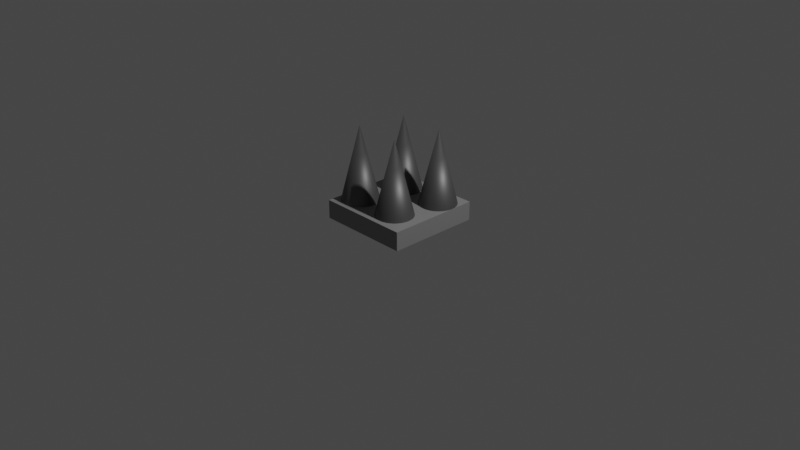 # Source: SpikeMesh.blend  (saved by Blender 3.0.42; exported with 4.5.12 LTS)
import bpy
from mathutils import Matrix  # noqa: F401  (used for matrix-valued properties, if any)

bpy.ops.wm.read_factory_settings(use_empty=True)
scene = bpy.context.scene
scene.name = 'Scene'

# ---- collections
col_collection = bpy.data.collections.new('Collection'); scene.collection.children.link(col_collection)

# ---- materials (node trees are filled in below, after node groups)
mat_base = bpy.data.materials.new('Base')
mat_base.use_transparent_shadow = False
mat_spikes = bpy.data.materials.new('Spikes')
mat_spikes.use_transparent_shadow = False
mat_spikes.roughness = 0.497

# ---- node groups
ng_auto_smooth = bpy.data.node_groups.new('Auto Smooth', 'GeometryNodeTree')
_s = ng_auto_smooth.interface.new_socket(name='Geometry', in_out='OUTPUT', socket_type='NodeSocketGeometry')
_s = ng_auto_smooth.interface.new_socket(name='Geometry', in_out='INPUT', socket_type='NodeSocketGeometry')
_s = ng_auto_smooth.interface.new_socket(name='Angle', in_out='INPUT', socket_type='NodeSocketFloat')
_s.subtype = 'ANGLE'
_s.min_value = 0.0
_s.max_value = 3.142
ng_auto_smooth.is_modifier = True
_N = ng_auto_smooth.nodes; _L = ng_auto_smooth.links
n0 = _N.new('NodeGroupOutput'); n0.name = 'Group Output'; n0.location = (480, -100)
n1 = _N.new('NodeGroupInput'); n1.name = 'Group Input'; n1.location = (-420, -300)
n2 = _N.new('NodeGroupInput'); n2.name = 'Group Input.001'; n2.location = (-60, -100)
n3 = _N.new('GeometryNodeSetShadeSmooth'); n3.name = 'Set Shade Smooth'; n3.location = (120, -100)
n3.domain = 'EDGE'
n4 = _N.new('GeometryNodeSetShadeSmooth'); n4.name = 'Set Shade Smooth.001'; n4.location = (300, -100)
n5 = _N.new('GeometryNodeInputMeshEdgeAngle'); n5.name = 'Edge Angle'; n5.location = (-420, -220)
n6 = _N.new('GeometryNodeInputEdgeSmooth'); n6.name = 'Is Edge Smooth'; n6.location = (-60, -160)
n7 = _N.new('GeometryNodeInputShadeSmooth'); n7.name = 'Is Face Smooth'; n7.location = (-240, -340)
n8 = _N.new('FunctionNodeBooleanMath'); n8.name = 'Boolean Math'; n8.location = (-60, -220)
n9 = _N.new('FunctionNodeCompare'); n9.name = 'Compare'; n9.location = (-240, -180)
n9.operation = 'LESS_EQUAL'
_L.new(n5.outputs[0], n9.inputs[0])
_L.new(n4.outputs[0], n0.inputs[0])
_L.new(n1.outputs[1], n9.inputs[1])
_L.new(n9.outputs[0], n8.inputs[0])
_L.new(n7.outputs[0], n8.inputs[1])
_L.new(n2.outputs[0], n3.inputs[0])
_L.new(n6.outputs[0], n3.inputs[1])
_L.new(n3.outputs[0], n4.inputs[0])
_L.new(n8.outputs[0], n3.inputs[2])
n0.is_active_output = True

# ---- material node trees
mat_base.use_nodes = True; mat_base.node_tree.nodes.clear()
_N = mat_base.node_tree.nodes; _L = mat_base.node_tree.links
n0 = _N.new('ShaderNodeBsdfPrincipled'); n0.name = 'Principled BSDF'; n0.location = (10, 300)
n0.distribution = 'GGX'
n0.subsurface_method = 'RANDOM_WALK_SKIN'
n0.inputs[0].default_value = (0.2476, 0.2476, 0.2476, 1.0)
n0.inputs[3].default_value = 1.45
n0.inputs[27].default_value = (0.0, 0.0, 0.0, 1.0)
n0.inputs[28].default_value = 1.0
n1 = _N.new('ShaderNodeOutputMaterial'); n1.name = 'Material Output'; n1.location = (300, 300)
_L.new(n0.outputs[0], n1.inputs[0])
n1.is_active_output = True
mat_spikes.use_nodes = True; mat_spikes.node_tree.nodes.clear()
_N = mat_spikes.node_tree.nodes; _L = mat_spikes.node_tree.links
n0 = _N.new('ShaderNodeBsdfPrincipled'); n0.name = 'Principled BSDF'; n0.location = (10, 300)
n0.distribution = 'GGX'
n0.subsurface_method = 'RANDOM_WALK_SKIN'
n0.inputs[0].default_value = (0.1299, 0.1299, 0.1299, 1.0)
n0.inputs[1].default_value = 0.578
n0.inputs[3].default_value = 1.45
n0.inputs[13].default_value = 0.367
n0.inputs[27].default_value = (0.0, 0.0, 0.0, 1.0)
n0.inputs[28].default_value = 1.0
n1 = _N.new('ShaderNodeOutputMaterial'); n1.name = 'Material Output'; n1.location = (300, 300)
_L.new(n0.outputs[0], n1.inputs[0])
n1.is_active_output = True

# ---- world
world_world = bpy.data.worlds.new('World'); scene.world = world_world
world_world.use_nodes = True; world_world.node_tree.nodes.clear()
_N = world_world.node_tree.nodes; _L = world_world.node_tree.links
n0 = _N.new('ShaderNodeOutputWorld'); n0.name = 'World Output'; n0.location = (300, 300)
n1 = _N.new('ShaderNodeBackground'); n1.name = 'Background'; n1.location = (10, 300)
n1.inputs[0].default_value = (0.05088, 0.05088, 0.05088, 1.0)
_L.new(n1.outputs[0], n0.inputs[0])
n0.is_active_output = True
world_world.color = (0.05088, 0.05088, 0.05088)
world_world.use_sun_shadow = False
world_world.sun_shadow_jitter_overblur = 0.0

# ---- cameras
cam_camera = bpy.data.cameras.new('Camera')
cam_camera.clip_end = 100.0
cam_camera.ortho_scale = 7.314

# ---- lights
light_light = bpy.data.lights.new('Light', 'POINT')
light_light.transmission_factor = 0.0
light_light.energy = 1000.0
light_light.shadow_soft_size = 0.1
light_light.shadow_maximum_resolution = 0.006
light_light.use_absolute_resolution = True

# ---- meshes
me_cube_001 = bpy.data.meshes.new('Cube.001')
me_cube_001.from_pydata([(-0.5, 0.2, -0.5), (-0.3, 0.2, 0.05), (-0.3, 1.0, 0.25), (-0.2, 0.2, -0.45), (-0.261, 0.2, 0.05384), (0.3, 0.2, -0.45), (-0.2235, 0.2, 0.06522), (-0.2, 1.0, -0.25), (-0.1889, 0.2, 0.08371), (0.3, 1.0, -0.25), (-0.161, 0.2, -0.4462), (-0.1586, 0.2, 0.1086), (-0.1337, 0.2, 0.1389), (0.2, 0.2, 0.05), (-0.1152, 0.2, 0.1735), (-0.1235, 0.2, -0.4348), (-0.1038, 0.2, 0.211), (0.339, 0.2, -0.4462), (-0.1, 0.2, 0.25), (-0.08889, 0.2, -0.4163), (-0.05858, 0.2, -0.3914), (-0.1038, 0.2, 0.289), (-0.1152, 0.2, 0.3265), (0.5, 0.2, 0.5), (0.2, 1.0, 0.25), (-0.1337, 0.2, 0.3611), (-0.03371, 0.2, -0.3611), (-0.1586, 0.2, 0.3914), (-0.01522, 0.2, -0.3265), (-0.1889, 0.2, 0.4163), (0.3765, 0.2, -0.4348), (-0.2235, 0.2, 0.4348), (-0.003843, 0.2, -0.289), (-0.261, 0.2, 0.4462), (0.5, 0.2, -0.5), (-0.3, 0.2, 0.45), (0.0, 0.2, -0.25), (-0.339, 0.2, 0.4462), (0.4111, 0.2, -0.4163), (-0.3765, 0.2, 0.4348), (0.239, 0.2, 0.05384), (-0.4111, 0.2, 0.4163), (-0.4414, 0.2, 0.3914), (-0.003843, 0.2, -0.211), (-0.01522, 0.2, -0.1735), (-0.4663, 0.2, 0.3611), (0.4414, 0.2, -0.3914), (-0.4848, 0.2, 0.3265), (-0.03371, 0.2, -0.1389), (-0.4962, 0.2, 0.289), (-0.5, 0.2, 0.25), (0.4663, 0.2, -0.3611), (0.2765, 0.2, 0.06522), (-0.4962, 0.2, 0.211), (-0.4848, 0.2, 0.1735), (-0.05858, 0.2, -0.1086), (-0.08889, 0.2, -0.08371), (-0.4663, 0.2, 0.1389), (0.4848, 0.2, -0.3265), (-0.4414, 0.2, 0.1086), (-0.4111, 0.2, 0.08371), (-0.1235, 0.2, -0.06522), (-0.5, 0.0, 0.5), (-0.3765, 0.2, 0.06522), (-0.339, 0.2, 0.05384), (-0.161, 0.2, -0.05384), (0.4962, 0.2, -0.289), (-0.2, 0.2, -0.05), (0.3111, 0.2, 0.08371), (-0.239, 0.2, -0.05384), (0.5, 0.0, 0.5), (0.5, 0.2, -0.25), (-0.2765, 0.2, -0.06522), (-0.3111, 0.2, -0.08371), (-0.5, 0.2, 0.5), (-0.3414, 0.2, -0.1086), (0.4962, 0.2, -0.211), (-0.3663, 0.2, -0.1389), (0.4848, 0.2, -0.1735), (-0.3848, 0.2, -0.1735), (0.3414, 0.2, 0.1086), (-0.5, 0.0, -0.5), (-0.3962, 0.2, -0.211), (0.4663, 0.2, -0.1389), (-0.4, 0.2, -0.25), (0.4414, 0.2, -0.1086), (-0.3962, 0.2, -0.289), (0.3663, 0.2, 0.1389), (-0.3848, 0.2, -0.3265), (-0.3663, 0.2, -0.3611), (0.5, 0.0, -0.5), (0.4111, 0.2, -0.08371), (-0.3414, 0.2, -0.3914), (-0.3111, 0.2, -0.4163), (0.3765, 0.2, -0.06522), (0.3848, 0.2, 0.1735), (-0.2765, 0.2, -0.4348), (-0.239, 0.2, -0.4462), (0.339, 0.2, -0.05384), (0.3962, 0.2, 0.211), (0.3, 0.2, -0.05), (0.4, 0.2, 0.25), (0.261, 0.2, -0.05384), (0.3962, 0.2, 0.289), (0.2235, 0.2, -0.06522), (0.3848, 0.2, 0.3265), (0.1889, 0.2, -0.08371), (0.3414, 0.2, 0.3914), (0.1586, 0.2, -0.1086), (0.1337, 0.2, -0.1389), (0.3111, 0.2, 0.4163), (0.1152, 0.2, -0.1735), (0.2765, 0.2, 0.4348), (0.1038, 0.2, -0.211), (0.239, 0.2, 0.4462), (0.2, 0.2, 0.45), (0.1, 0.2, -0.25), (0.1038, 0.2, -0.289), (0.161, 0.2, 0.4462), (0.1152, 0.2, -0.3265), (0.1235, 0.2, 0.4348), (0.1337, 0.2, -0.3611), (0.08889, 0.2, 0.4163), (0.1586, 0.2, -0.3914), (0.05858, 0.2, 0.3914), (0.1889, 0.2, -0.4163), (0.03371, 0.2, 0.3611), (0.2235, 0.2, -0.4348), (0.01522, 0.2, 0.3265), (0.261, 0.2, -0.4462), (0.003843, 0.2, 0.289), (0.0, 0.2, 0.25), (0.003843, 0.2, 0.211), (0.01522, 0.2, 0.1735), (0.03371, 0.2, 0.1389), (0.05858, 0.2, 0.1086), (0.1235, 0.2, 0.06522), (0.161, 0.2, 0.05384), (0.364, 0.2, 0.364), (0.08604, 0.2, 0.08604), (-0.1021, 0.2, 0.2718)], [], [(66, 71, 34, 0, 89, 92, 93, 96, 97, 3, 10, 15, 19, 20, 26, 28, 32, 36, 43, 44, 48, 55, 56, 139, 136, 137, 13, 40, 102, 104, 106, 108, 109, 111, 113, 116, 117, 119, 121, 123, 125, 127, 129, 5, 17, 30, 38, 46, 51, 58), (100, 102, 40, 52, 68, 80, 87, 95, 99, 101, 103, 105, 138, 23, 71, 76, 78, 83, 85, 91, 94, 98), (23, 62, 70), (62, 74, 81), (90, 62, 81), (70, 90, 34), (0, 90, 81), (74, 23, 138, 107, 110, 112, 114, 115, 118, 120, 122, 124, 126, 128, 130, 131, 140, 21, 22, 25, 27, 29, 31, 33, 35, 37, 39, 41, 42, 45, 47, 49, 50), (132, 133, 134, 135, 139, 56, 61, 65, 67, 69, 72, 73, 75, 77, 79, 82, 84, 86, 88, 89, 0, 50, 53, 54, 57, 59, 60, 63, 64, 1, 4, 6, 8, 11, 12, 14, 16, 18, 140, 131), (23, 74, 62), (81, 74, 50, 0), (90, 70, 62), (71, 23, 70, 34), (0, 34, 90), (24, 40, 13), (24, 52, 40), (24, 68, 52), (24, 80, 68), (87, 80, 24), (95, 87, 24), (99, 95, 24), (101, 99, 24), (103, 101, 24), (105, 103, 24), (138, 105, 24), (138, 24, 107), (24, 110, 107), (24, 112, 110), (24, 114, 112), (24, 115, 114), (118, 115, 24), (120, 118, 24), (122, 120, 24), (124, 122, 24), (124, 24, 126), (126, 24, 128), (128, 24, 130), (130, 24, 131), (131, 24, 132), (132, 24, 133), (133, 24, 134), (134, 24, 135), (135, 24, 139), (139, 24, 136), (136, 24, 137), (137, 24, 13), (9, 17, 5), (9, 30, 17), (9, 38, 30), (9, 46, 38), (46, 9, 51), (51, 9, 58), (66, 58, 9), (71, 66, 9), (76, 71, 9), (78, 76, 9), (83, 78, 9), (83, 9, 85), (85, 9, 91), (91, 9, 94), (94, 9, 98), (98, 9, 100), (100, 9, 102), (102, 9, 104), (104, 9, 106), (108, 106, 9), (108, 9, 109), (109, 9, 111), (111, 9, 113), (113, 9, 116), (116, 9, 117), (117, 9, 119), (119, 9, 121), (121, 9, 123), (123, 9, 125), (125, 9, 127), (127, 9, 129), (129, 9, 5), (7, 10, 3), (7, 15, 10), (7, 19, 15), (7, 20, 19), (20, 7, 26), (26, 7, 28), (28, 7, 32), (32, 7, 36), (36, 7, 43), (43, 7, 44), (48, 44, 7), (48, 7, 55), (55, 7, 56), (56, 7, 61), (7, 65, 61), (7, 67, 65), (69, 67, 7), (72, 69, 7), (73, 72, 7), (75, 73, 7), (75, 7, 77), (77, 7, 79), (79, 7, 82), (82, 7, 84), (84, 7, 86), (86, 7, 88), (7, 89, 88), (7, 92, 89), (92, 7, 93), (93, 7, 96), (96, 7, 97), (97, 7, 3), (2, 4, 1), (2, 6, 4), (2, 8, 6), (2, 11, 8), (12, 11, 2), (14, 12, 2), (16, 14, 2), (16, 2, 18), (140, 18, 2, 21), (21, 2, 22), (22, 2, 25), (25, 2, 27), (2, 29, 27), (29, 2, 31), (2, 33, 31), (2, 35, 33), (35, 2, 37), (37, 2, 39), (39, 2, 41), (41, 2, 42), (2, 45, 42), (2, 47, 45), (47, 2, 49), (49, 2, 50), (50, 2, 53), (53, 2, 54), (54, 2, 57), (57, 2, 59), (59, 2, 60), (60, 2, 63), (63, 2, 64), (64, 2, 1)])
me_cube_001.polygons.foreach_set('use_smooth', [True] * 142)
me_cube_001.polygons.foreach_set('material_index', [0, 0, 0, 0, 0, 0, 0, 0, 0, 0, 0, 0, 0, 0, 1, 1, 1, 1, 1, 1, 1, 1, 1, 1, 1, 1, 1, 1, 1, 1, 1, 1, 1, 1, 1, 1, 1, 1, 1, 1, 1, 1, 1, 1, 1, 1, 1, 1, 1, 1, 1, 1, 1, 1, 1, 1, 1, 1, 1, 1, 1, 1, 1, 1, 1, 1, 1, 1, 1, 1, 1, 1, 1, 1, 1, 1, 1, 1, 1, 1, 1, 1, 1, 1, 1, 1, 1, 1, 1, 1, 1, 1, 1, 1, 1, 1, 1, 1, 1, 1, 1, 1, 1, 1, 1, 1, 1, 1, 1, 1, 1, 1, 1, 1, 1, 1, 1, 1, 1, 1, 1, 1, 1, 1, 1, 1, 1, 1, 1, 1, 1, 1, 1, 1, 1, 1, 1, 1, 1, 1, 1, 1])
_uv = me_cube_001.uv_layers.new(name='UVMap')
_uv.uv.foreach_set('vector', [0.9962, 0.211, 1.0, 0.25, 1.0, 0.0, 0.0, 0.0, 0.136, 0.136, 0.1586, 0.1086, 0.1889, 0.08371, 0.2235, 0.06522, 0.261, 0.05384, 0.3, 0.05, 0.339, 0.05384, 0.3765, 0.06522, 0.4111, 0.08371, 0.4414, 0.1086, 0.4663, 0.1389, 0.4848, 0.1735, 0.4962, 0.211, 0.5, 0.25, 0.4962, 0.289, 0.4848, 0.3265, 0.4663, 0.3611, 0.4414, 0.3914, 0.414, 0.414, 0.5889, 0.5837, 0.6235, 0.5652, 0.661, 0.5538, 0.7, 0.55, 0.739, 0.5538, 0.761, 0.4462, 0.7235, 0.4348, 0.6889, 0.4163, 0.6586, 0.3914, 0.6337, 0.3611, 0.6152, 0.3265, 0.6038, 0.289, 0.6, 0.25, 0.6038, 0.211, 0.6152, 0.1735, 0.6337, 0.1389, 0.6586, 0.1086, 0.6889, 0.08371, 0.7235, 0.06522, 0.761, 0.05384, 0.8, 0.05, 0.839, 0.05384, 0.8765, 0.06522, 0.9111, 0.08371, 0.9414, 0.1086, 0.9663, 0.1389, 0.9848, 0.1735, 0.8, 0.45, 0.761, 0.4462, 0.739, 0.5538, 0.7765, 0.5652, 0.8111, 0.5837, 0.8414, 0.6086, 0.8663, 0.6389, 0.8848, 0.6735, 0.8962, 0.711, 0.9, 0.75, 0.8962, 0.789, 0.8848, 0.8265, 0.864, 0.864, 1.0, 1.0, 1.0, 0.25, 0.9962, 0.289, 0.9848, 0.3265, 0.9663, 0.3611, 0.9414, 0.3914, 0.9111, 0.4163, 0.8765, 0.4348, 0.839, 0.4462, 1.0, 0.6, 0.0, 0.4, 1.0, 0.4, 0.4, 1.0, 0.6, 1.0, 0.4, 0.0, 1.0, 0.0, 0.0, 1.0, 0.0, 0.0, 0.4, 1.0, 0.4, 0.0, 0.6, 0.0, 0.0, 0.6, 1.0, 0.4, 0.0, 0.4, 0.0, 1.0, 1.0, 1.0, 0.864, 0.864, 0.8414, 0.8914, 0.8111, 0.9163, 0.7765, 0.9348, 0.739, 0.9462, 0.7, 0.95, 0.661, 0.9462, 0.6235, 0.9348, 0.5889, 0.9163, 0.5586, 0.8914, 0.5337, 0.8611, 0.5152, 0.8265, 0.5038, 0.789, 0.5, 0.75, 0.3979, 0.7718, 0.3962, 0.789, 0.3848, 0.8265, 0.3663, 0.8611, 0.3414, 0.8914, 0.3111, 0.9163, 0.2765, 0.9348, 0.239, 0.9462, 0.2, 0.95, 0.161, 0.9462, 0.1235, 0.9348, 0.08889, 0.9163, 0.05858, 0.8914, 0.03371, 0.8611, 0.01522, 0.8265, 0.003843, 0.789, 0.0, 0.75, 0.5038, 0.711, 0.5152, 0.6735, 0.5337, 0.6389, 0.5586, 0.6086, 0.586, 0.586, 0.4111, 0.4163, 0.3765, 0.4348, 0.339, 0.4462, 0.3, 0.45, 0.261, 0.4462, 0.2235, 0.4348, 0.1889, 0.4163, 0.1586, 0.3914, 0.1337, 0.3611, 0.1152, 0.3265, 0.1038, 0.289, 0.1, 0.25, 0.1038, 0.211, 0.1152, 0.1735, 0.136, 0.136, 0.0, 0.0, 0.0, 0.75, 0.003843, 0.711, 0.01522, 0.6735, 0.03371, 0.6389, 0.05858, 0.6086, 0.08889, 0.5837, 0.1235, 0.5652, 0.161, 0.5538, 0.2, 0.55, 0.239, 0.5538, 0.2765, 0.5652, 0.3111, 0.5837, 0.3414, 0.6086, 0.3663, 0.6389, 0.3848, 0.6735, 0.3962, 0.711, 0.4, 0.75, 0.3979, 0.7718, 0.5, 0.75, 1.0, 0.6, 0.0, 0.6, 0.0, 0.4, 0.4, 0.0, 0.6, 1.0, 0.6, 0.75, 0.6, 0.0, 1.0, 0.0, 1.0, 1.0, 0.0, 1.0, 0.6, 0.25, 0.6, 1.0, 0.4, 1.0, 0.6, 0.0, 0.0, 0.6, 1.0, 0.6, 1.0, 0.4, 0.25, 0.25, 0.2968, 0.4854, 0.25, 0.49, 0.25, 0.25, 0.3418, 0.4717, 0.2968, 0.4854, 0.25, 0.25, 0.3833, 0.4496, 0.3418, 0.4717, 0.25, 0.25, 0.4197, 0.4197, 0.3833, 0.4496, 0.4496, 0.3833, 0.4197, 0.4197, 0.25, 0.25, 0.4717, 0.3418, 0.4496, 0.3833, 0.25, 0.25, 0.4854, 0.2968, 0.4717, 0.3418, 0.25, 0.25, 0.49, 0.25, 0.4854, 0.2968, 0.25, 0.25, 0.4854, 0.2032, 0.49, 0.25, 0.25, 0.25, 0.4717, 0.1582, 0.4854, 0.2032, 0.25, 0.25, 0.4496, 0.1167, 0.4717, 0.1582, 0.25, 0.25, 0.4496, 0.1167, 0.25, 0.25, 0.4197, 0.08029, 0.25, 0.25, 0.3833, 0.05045, 0.4197, 0.08029, 0.25, 0.25, 0.3418, 0.02827, 0.3833, 0.05045, 0.25, 0.25, 0.2968, 0.01461, 0.3418, 0.02827, 0.25, 0.25, 0.25, 0.01, 0.2968, 0.01461, 0.2032, 0.01461, 0.25, 0.01, 0.25, 0.25, 0.1582, 0.02827, 0.2032, 0.01461, 0.25, 0.25, 0.1167, 0.05045, 0.1582, 0.02827, 0.25, 0.25, 0.08029, 0.08029, 0.1167, 0.05045, 0.25, 0.25, 0.08029, 0.08029, 0.25, 0.25, 0.05045, 0.1167, 0.05045, 0.1167, 0.25, 0.25, 0.02827, 0.1582, 0.02827, 0.1582, 0.25, 0.25, 0.01461, 0.2032, 0.01461, 0.2032, 0.25, 0.25, 0.01, 0.25, 0.01, 0.25, 0.25, 0.25, 0.01461, 0.2968, 0.01461, 0.2968, 0.25, 0.25, 0.02827, 0.3418, 0.02827, 0.3418, 0.25, 0.25, 0.05045, 0.3833, 0.05045, 0.3833, 0.25, 0.25, 0.08029, 0.4197, 0.08029, 0.4197, 0.25, 0.25, 0.1132, 0.4468, 0.1167, 0.4496, 0.25, 0.25, 0.1582, 0.4717, 0.1582, 0.4717, 0.25, 0.25, 0.2032, 0.4854, 0.2032, 0.4854, 0.25, 0.25, 0.25, 0.49, 0.25, 0.25, 0.2968, 0.4854, 0.25, 0.49, 0.25, 0.25, 0.3418, 0.4717, 0.2968, 0.4854, 0.25, 0.25, 0.3833, 0.4496, 0.3418, 0.4717, 0.25, 0.25, 0.4197, 0.4197, 0.3833, 0.4496, 0.4197, 0.4197, 0.25, 0.25, 0.4496, 0.3833, 0.4496, 0.3833, 0.25, 0.25, 0.4717, 0.3418, 0.4854, 0.2968, 0.4717, 0.3418, 0.25, 0.25, 0.49, 0.25, 0.4854, 0.2968, 0.25, 0.25, 0.4854, 0.2032, 0.49, 0.25, 0.25, 0.25, 0.4717, 0.1582, 0.4854, 0.2032, 0.25, 0.25, 0.4496, 0.1167, 0.4717, 0.1582, 0.25, 0.25, 0.4496, 0.1167, 0.25, 0.25, 0.4197, 0.08029, 0.4197, 0.08029, 0.25, 0.25, 0.3833, 0.05045, 0.3833, 0.05045, 0.25, 0.25, 0.3418, 0.02827, 0.3418, 0.02827, 0.25, 0.25, 0.2968, 0.01461, 0.2968, 0.01461, 0.25, 0.25, 0.25, 0.01, 0.25, 0.01, 0.25, 0.25, 0.2032, 0.01461, 0.2032, 0.01461, 0.25, 0.25, 0.1582, 0.02827, 0.1582, 0.02827, 0.25, 0.25, 0.1167, 0.05045, 0.08029, 0.08029, 0.1167, 0.05045, 0.25, 0.25, 0.08029, 0.08029, 0.25, 0.25, 0.05045, 0.1167, 0.05045, 0.1167, 0.25, 0.25, 0.02827, 0.1582, 0.02827, 0.1582, 0.25, 0.25, 0.01461, 0.2032, 0.01461, 0.2032, 0.25, 0.25, 0.01, 0.25, 0.01, 0.25, 0.25, 0.25, 0.01461, 0.2968, 0.01461, 0.2968, 0.25, 0.25, 0.02827, 0.3418, 0.02827, 0.3418, 0.25, 0.25, 0.05045, 0.3833, 0.05045, 0.3833, 0.25, 0.25, 0.08029, 0.4197, 0.08029, 0.4197, 0.25, 0.25, 0.1167, 0.4496, 0.1167, 0.4496, 0.25, 0.25, 0.1582, 0.4717, 0.1582, 0.4717, 0.25, 0.25, 0.2032, 0.4854, 0.2032, 0.4854, 0.25, 0.25, 0.25, 0.49, 0.25, 0.25, 0.2968, 0.4854, 0.25, 0.49, 0.25, 0.25, 0.3418, 0.4717, 0.2968, 0.4854, 0.25, 0.25, 0.3833, 0.4496, 0.3418, 0.4717, 0.25, 0.25, 0.4197, 0.4197, 0.3833, 0.4496, 0.4197, 0.4197, 0.25, 0.25, 0.4496, 0.3833, 0.4496, 0.3833, 0.25, 0.25, 0.4717, 0.3418, 0.4717, 0.3418, 0.25, 0.25, 0.4854, 0.2968, 0.4854, 0.2968, 0.25, 0.25, 0.49, 0.25, 0.49, 0.25, 0.25, 0.25, 0.4854, 0.2032, 0.4854, 0.2032, 0.25, 0.25, 0.4717, 0.1582, 0.4496, 0.1167, 0.4717, 0.1582, 0.25, 0.25, 0.4496, 0.1167, 0.25, 0.25, 0.4197, 0.08029, 0.4197, 0.08029, 0.25, 0.25, 0.3868, 0.05325, 0.3833, 0.05045, 0.25, 0.25, 0.3418, 0.02827, 0.25, 0.25, 0.2968, 0.01461, 0.3418, 0.02827, 0.25, 0.25, 0.25, 0.01, 0.2968, 0.01461, 0.2032, 0.01461, 0.25, 0.01, 0.25, 0.25, 0.1582, 0.02827, 0.2032, 0.01461, 0.25, 0.25, 0.1167, 0.05045, 0.1582, 0.02827, 0.25, 0.25, 0.08029, 0.08029, 0.1167, 0.05045, 0.25, 0.25, 0.08029, 0.08029, 0.25, 0.25, 0.05045, 0.1167, 0.05045, 0.1167, 0.25, 0.25, 0.02827, 0.1582, 0.02827, 0.1582, 0.25, 0.25, 0.01461, 0.2032, 0.01461, 0.2032, 0.25, 0.25, 0.01, 0.25, 0.01, 0.25, 0.25, 0.25, 0.01461, 0.2968, 0.01461, 0.2968, 0.25, 0.25, 0.02827, 0.3418, 0.25, 0.25, 0.05045, 0.3833, 0.02827, 0.3418, 0.25, 0.25, 0.08029, 0.4197, 0.05045, 0.3833, 0.08029, 0.4197, 0.25, 0.25, 0.1167, 0.4496, 0.1167, 0.4496, 0.25, 0.25, 0.1582, 0.4717, 0.1582, 0.4717, 0.25, 0.25, 0.2032, 0.4854, 0.2032, 0.4854, 0.25, 0.25, 0.25, 0.49, 0.25, 0.25, 0.2968, 0.4854, 0.25, 0.49, 0.25, 0.25, 0.3418, 0.4717, 0.2968, 0.4854, 0.25, 0.25, 0.3833, 0.4496, 0.3418, 0.4717, 0.25, 0.25, 0.4197, 0.4197, 0.3833, 0.4496, 0.4496, 0.3833, 0.4197, 0.4197, 0.25, 0.25, 0.4717, 0.3418, 0.4496, 0.3833, 0.25, 0.25, 0.4854, 0.2968, 0.4717, 0.3418, 0.25, 0.25, 0.4854, 0.2968, 0.25, 0.25, 0.49, 0.25, 0.4874, 0.2239, 0.49, 0.25, 0.25, 0.25, 0.4854, 0.2032, 0.4854, 0.2032, 0.25, 0.25, 0.4717, 0.1582, 0.4717, 0.1582, 0.25, 0.25, 0.4496, 0.1167, 0.4496, 0.1167, 0.25, 0.25, 0.4197, 0.08029, 0.25, 0.25, 0.3833, 0.05045, 0.4197, 0.08029, 0.3833, 0.05045, 0.25, 0.25, 0.3418, 0.02827, 0.25, 0.25, 0.2968, 0.01461, 0.3418, 0.02827, 0.25, 0.25, 0.25, 0.01, 0.2968, 0.01461, 0.25, 0.01, 0.25, 0.25, 0.2032, 0.01461, 0.2032, 0.01461, 0.25, 0.25, 0.1582, 0.02827, 0.1582, 0.02827, 0.25, 0.25, 0.1167, 0.05045, 0.1167, 0.05045, 0.25, 0.25, 0.08029, 0.08029, 0.25, 0.25, 0.05045, 0.1167, 0.08029, 0.08029, 0.25, 0.25, 0.02827, 0.1582, 0.05045, 0.1167, 0.02827, 0.1582, 0.25, 0.25, 0.01461, 0.2032, 0.01461, 0.2032, 0.25, 0.25, 0.01, 0.25, 0.01, 0.25, 0.25, 0.25, 0.01461, 0.2968, 0.01461, 0.2968, 0.25, 0.25, 0.02827, 0.3418, 0.02827, 0.3418, 0.25, 0.25, 0.05045, 0.3833, 0.05045, 0.3833, 0.25, 0.25, 0.08029, 0.4197, 0.08029, 0.4197, 0.25, 0.25, 0.1167, 0.4496, 0.1167, 0.4496, 0.25, 0.25, 0.1582, 0.4717, 0.1582, 0.4717, 0.25, 0.25, 0.2032, 0.4854, 0.2032, 0.4854, 0.25, 0.25, 0.25, 0.49])
me_cube_001.materials.append(mat_base)
me_cube_001.materials.append(mat_spikes)
me_cube_001.use_remesh_fix_poles = True
me_cube_001.use_remesh_preserve_attributes = False
me_cube_001.update()

# ---- objects
ob_light = bpy.data.objects.new('Light', light_light)
ob_camera = bpy.data.objects.new('Camera', cam_camera)
ob_cube_001 = bpy.data.objects.new('Cube.001', me_cube_001)

# ---- transforms, parenting, visibility, modifiers, constraints
ob_light.location = (4.076, 1.005, 5.904)
ob_light.rotation_euler = (0.6503, 0.05522, 1.866)
ob_light.lock_rotations_4d = False
ob_light.empty_display_type = 'ARROWS'
ob_light.color = (0.0, 0.0, 0.0, 0.0)
ob_light.lineart.crease_threshold = 0.0
ob_camera.location = (7.359, -6.926, 4.958)
ob_camera.rotation_euler = (1.109, 0.0, 0.8149)
ob_camera.lock_rotations_4d = False
ob_camera.empty_display_type = 'ARROWS'
ob_camera.color = (0.0, 0.0, 0.0, 0.0)
ob_camera.display_type = 'WIRE'
ob_camera.lineart.crease_threshold = 0.0
ob_cube_001.location = (0.0, 0.0, 0.0)
ob_cube_001.rotation_euler = (1.571, -0.0, 0.0)
_m = ob_cube_001.modifiers.new('Auto Smooth', 'NODES')
_m.node_group = ng_auto_smooth
_gi = [s.identifier for s in ng_auto_smooth.interface.items_tree if s.item_type == 'SOCKET' and s.in_out == 'INPUT']
_m[_gi[1]] = 0.5236  # Angle

# ---- collection membership
col_collection.objects.link(ob_light)
col_collection.objects.link(ob_camera)
col_collection.objects.link(ob_cube_001)

# ---- scene / render settings (as saved in the file)
scene.camera = ob_camera
scene.frame_start = 1; scene.frame_end = 250; scene.frame_set(1)
scene.render.engine = 'BLENDER_EEVEE_NEXT'
scene.cycles.sampling_pattern = 'TABULATED_SOBOL'
scene.cycles.use_light_tree = False
scene.view_settings.view_transform = 'Filmic'
bpy.context.view_layer.update()
